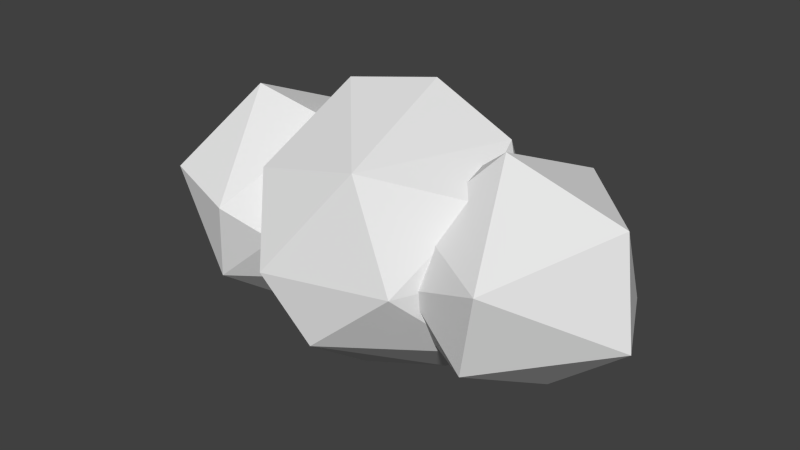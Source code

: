 # Source: Cloud_1.blend  (saved by Blender 3.2.14; exported with 4.5.12 LTS)
import bpy
from mathutils import Matrix  # noqa: F401  (used for matrix-valued properties, if any)

bpy.ops.wm.read_factory_settings(use_empty=True)
scene = bpy.context.scene
scene.name = 'Scene'

# ---- collections
col_1 = bpy.data.collections.new('集合 1'); scene.collection.children.link(col_1)

# ---- materials (node trees are filled in below, after node groups)
mat_x = bpy.data.materials.new('材质')
mat_x.use_transparent_shadow = False

# ---- material node trees

# ---- world
world_world = bpy.data.worlds.new('World'); scene.world = world_world
world_world.color = (0.05088, 0.05088, 0.05088)
world_world.use_sun_shadow = False
world_world.sun_shadow_jitter_overblur = 0.0
world_world.cycles.sampling_method = 'MANUAL'
world_world.cycles.sample_map_resolution = 256

# ---- meshes
me_icosphere_044 = bpy.data.meshes.new('Icosphere.044')
me_icosphere_044.from_pydata([(-0.5962, -0.546, -0.4722), (-1.384, 0.7816, -0.7029), (-0.5962, 0.5055, -0.4722), (-1.173, -1.017, 0.2125), (-1.498, -0.1497, 1.036), (-1.142, -0.1497, -1.086), (-1.323, -0.9125, -0.5488), (-0.4692, -0.02025, -0.5507), (-2.17, -0.02025, -0.6963), (-0.7321, -0.8293, -0.02498), (-1.904, -0.8172, 0.336), (-2.355, 0.1054, 0.2467), (-0.7321, 0.7888, -0.02498), (-1.642, 0.9726, -0.07857), (-0.6317, 0.4797, 0.5008), (-0.7855, -0.01245, 0.8162), (-1.255, 0.7816, 0.653), (0.4348, 0.01672, -0.4274), (1.182, 1.013, -0.2177), (1.524, -1.001, 0.3348), (0.6056, -0.509, 0.467), (0.6056, 0.5424, 0.467), (1.151, -0.1127, 1.081), (1.326, -0.8756, -0.504), (1.507, 0.1462, -1.041), (0.9903, -0.2295, -0.9378), (0.641, -0.4833, -0.5059), (0.641, 0.5167, -0.5059), (2.365, -0.1089, -0.2518), (0.7414, -0.7923, 0.01981), (0.7414, 0.8257, 0.01981), (1.913, 0.8137, -0.3412), (0.4786, 0.01672, 0.5455), (2.179, 0.01672, 0.6912), (1.394, 0.8185, 0.6978), (-0.3033, 0.9343, -0.8666), (1.097, -0.3514, 0.7135), (0.1144, 0.3514, 1.321), (-0.1139, -0.3514, -1.245), (-0.004433, -1.151, -0.6383), (1.094, -0.3603, -0.6383), (0.5408, 3.299e-08, -1.198), (-1.096, -0.3514, -0.6383), (-0.9095, 0.3177, -0.9062), (0.6808, 0.9288, -0.6383), (1.347, -1.057e-08, 0.1068), (0.7587, -1.044, 0.03763), (-0.416, -1.281, -0.03152), (-0.7582, 1.044, 0.03763), (-1.347, -2.68e-09, -0.03152), (0.4165, 1.281, 0.1068), (-0.6803, -0.9288, 0.7135), (-1.093, 0.3602, 0.7135), (0.004904, 1.151, 0.7135), (0.3038, -0.9343, 0.9419), (0.91, 0.3177, 0.9814), (-0.5403, -1.28e-08, 1.273)], [], [(0, 5, 7), (5, 8, 1), (1, 8, 13), (2, 1, 12), (6, 3, 10), (3, 15, 4), (15, 16, 4), (15, 14, 16), (16, 11, 4), (11, 10, 4), (10, 3, 4), (12, 16, 14), (13, 11, 16), (9, 15, 3), (12, 13, 16), (12, 1, 13), (13, 8, 11), (11, 8, 10), (8, 6, 10), (3, 6, 9), (6, 0, 9), (5, 1, 2), (5, 6, 8), (7, 5, 2), (5, 0, 6), (18, 27, 30), (23, 19, 29), (19, 33, 22), (20, 19, 22), (21, 32, 22), (33, 34, 22), (34, 21, 22), (32, 20, 22), (28, 31, 33), (31, 34, 33), (18, 30, 34), (30, 21, 34), (29, 19, 20), (19, 28, 33), (31, 18, 34), (26, 23, 29), (23, 28, 19), (24, 18, 31), (24, 27, 18), (24, 25, 27), (25, 17, 27), (25, 26, 17), (25, 23, 26), (28, 24, 31), (25, 24, 23), (24, 28, 23), (38, 43, 35), (38, 35, 41), (35, 43, 48), (40, 45, 46), (35, 48, 50), (44, 50, 45), (55, 53, 37), (37, 53, 56), (53, 52, 56), (52, 51, 56), (56, 54, 37), (56, 51, 54), (54, 55, 37), (54, 36, 55), (45, 55, 36), (45, 50, 55), (50, 53, 55), (50, 48, 53), (48, 52, 53), (49, 51, 52), (47, 54, 51), (46, 36, 54), (46, 45, 36), (44, 35, 50), (48, 49, 52), (48, 43, 49), (43, 42, 49), (49, 47, 51), (49, 42, 47), (42, 39, 47), (47, 46, 54), (47, 39, 46), (39, 40, 46), (40, 44, 45), (41, 35, 44), (43, 38, 42), (38, 39, 42), (40, 41, 44), (38, 41, 39), (41, 40, 39)])
me_icosphere_044.polygons.foreach_set('use_smooth', [True] * 91)
_k = set([(0, 5), (0, 6), (1, 2), (1, 5), (1, 8), (1, 12), (1, 13), (2, 5), (3, 4), (3, 6), (3, 9), (3, 10), (3, 15), (4, 10), (4, 11), (4, 15), (4, 16), (5, 6), (5, 7), (5, 8), (6, 8), (6, 9), (6, 10), (8, 10), (8, 11), (8, 13), (10, 11), (11, 13), (11, 16), (12, 13), (12, 16), (13, 16), (14, 16), (15, 16), (17, 25), (18, 24), (18, 27), (18, 30), (18, 31), (18, 34), (19, 20), (19, 22), (19, 23), (19, 28), (19, 29), (19, 33), (20, 22), (21, 22), (21, 34), (22, 32), (22, 33), (22, 34), (23, 24), (23, 25), (23, 26), (23, 28), (23, 29), (24, 25), (24, 27), (24, 28), (24, 31), (25, 26), (25, 27), (28, 31), (28, 33), (30, 34), (31, 33), (31, 34), (33, 34), (35, 38), (35, 41), (35, 43), (35, 44), (35, 48), (35, 50), (36, 45), (36, 46), (36, 54), (36, 55), (37, 53), (37, 54), (37, 55), (37, 56), (38, 39), (38, 41), (38, 42), (38, 43), (39, 40), (39, 41), (39, 42), (39, 46), (39, 47), (40, 41), (40, 44), (40, 45), (40, 46), (41, 44), (42, 43), (42, 47), (42, 49), (43, 48), (43, 49), (44, 45), (44, 50), (45, 46), (45, 50), (45, 55), (46, 47), (46, 54), (47, 49), (47, 51), (47, 54), (48, 49), (48, 50), (48, 52), (48, 53), (49, 51), (49, 52), (50, 53), (50, 55), (51, 52), (51, 54), (51, 56), (52, 53), (52, 56), (53, 55), (53, 56), (54, 55), (54, 56)])
me_icosphere_044.attributes.new('sharp_edge', 'BOOLEAN', 'EDGE').data.foreach_set('value', [ (min(e.vertices), max(e.vertices)) in _k for e in me_icosphere_044.edges])
me_icosphere_044.materials.append(mat_x)
me_icosphere_044.use_remesh_preserve_volume = False
me_icosphere_044.use_remesh_preserve_attributes = False
me_icosphere_044.use_mirror_vertex_groups = False
me_icosphere_044.update()
me_icosphere_044.normals_split_custom_set([tuple(v) for v in zip(*[iter([0.6312, -0.2616, -0.7302, 0.6312, -0.2616, -0.7302, 0.6312, -0.2616, -0.7302, -0.3062, 0.2925, -0.9059, -0.3062, 0.2925, -0.9059, -0.3062, 0.2925, -0.9059, -0.6383, 0.6217, -0.4539, -0.6383, 0.6217, -0.4539, -0.6383, 0.6217, -0.4539, 0.4049, 0.823, -0.3984, 0.4049, 0.823, -0.3984, 0.4049, 0.823, -0.3984, -0.2744, -0.9586, -0.07676, -0.2744, -0.9586, -0.07676, -0.2744, -0.9586, -0.07676, 0.34, -0.5775, 0.7423, 0.34, -0.5775, 0.7423, 0.34, -0.5775, 0.7423, 0.222, 0.3206, 0.9208, 0.222, 0.3206, 0.9208, 0.222, 0.3206, 0.9208, 0.3968, 0.4041, 0.8242, 0.3968, 0.4041, 0.8242, 0.3968, 0.4041, 0.8242, -0.5354, 0.4367, 0.7229, -0.5354, 0.4367, 0.7229, -0.5354, 0.4367, 0.7229, -0.6941, -0.2752, 0.6652, -0.6941, -0.2752, 0.6652, -0.6941, -0.2752, 0.6652, -0.07114, -0.7008, 0.7098, -0.07114, -0.7008, 0.7098, -0.07114, -0.7008, 0.7098, 0.4765, 0.7947, 0.3761, 0.4765, 0.7947, 0.3761, 0.4765, 0.7947, 0.3761, -0.5812, 0.6576, 0.4793, -0.5812, 0.6576, 0.4793, -0.5812, 0.6576, 0.4793, 0.5636, -0.5744, 0.5936, 0.5636, -0.5744, 0.5936, 0.5636, -0.5744, 0.5936, 0.1868, 0.9702, 0.1544, 0.1868, 0.9702, 0.1544, 0.1868, 0.9702, 0.1544, 0.2053, 0.9564, -0.2077, 0.2053, 0.9564, -0.2077, 0.2053, 0.9564, -0.2077, -0.7922, 0.5648, -0.231, -0.7922, 0.5648, -0.231, -0.7922, 0.5648, -0.231, -0.8878, -0.4456, -0.1152, -0.8878, -0.4456, -0.1152, -0.8878, -0.4456, -0.1152, -0.6488, -0.674, -0.3531, -0.6488, -0.674, -0.3531, -0.6488, -0.674, -0.3531, 0.2972, -0.9364, -0.1866, 0.2972, -0.9364, -0.1866, 0.2972, -0.9364, -0.1866, 0.4482, -0.8104, -0.3772, 0.4482, -0.8104, -0.3772, 0.4482, -0.8104, -0.3772, 0.39, 0.4352, -0.8115, 0.39, 0.4352, -0.8115, 0.39, 0.4352, -0.8115, -0.3631, -0.4769, -0.8005, -0.3631, -0.4769, -0.8005, -0.3631, -0.4769, -0.8005, 0.5716, 0.2546, -0.7801, 0.5716, 0.2546, -0.7801, 0.5716, 0.2546, -0.7801, 0.3735, -0.5918, -0.7143, 0.3735, -0.5918, -0.7143, 0.3735, -0.5918, -0.7143, -0.5212, 0.7755, -0.3563, -0.5212, 0.7755, -0.3563, -0.5212, 0.7755, -0.3563, -0.2219, -0.9706, -0.09312, -0.2219, -0.9706, -0.09312, -0.2219, -0.9706, -0.09312, 0.3604, -0.5063, 0.7835, 0.3604, -0.5063, 0.7835, 0.3604, -0.5063, 0.7835, -0.2683, -0.6828, 0.6796, -0.2683, -0.6828, 0.6796, -0.2683, -0.6828, 0.6796, -0.5716, 0.2546, 0.7801, -0.5716, 0.2546, 0.7801, -0.5716, 0.2546, 0.7801, 0.3062, 0.2925, 0.9059, 0.3062, 0.2925, 0.9059, 0.3062, 0.2925, 0.9059, -0.39, 0.4352, 0.8115, -0.39, 0.4352, 0.8115, -0.39, 0.4352, 0.8115, -0.6312, -0.2616, 0.7302, -0.6312, -0.2616, 0.7302, -0.6312, -0.2616, 0.7302, 0.8878, 0.4456, 0.1152, 0.8878, 0.4456, 0.1152, 0.8878, 0.4456, 0.1152, 0.6746, 0.6582, 0.3342, 0.6746, 0.6582, 0.3342, 0.6746, 0.6582, 0.3342, -0.257, 0.9315, 0.2573, -0.257, 0.9315, 0.2573, -0.257, 0.9315, 0.2573, -0.4049, 0.823, 0.3984, -0.4049, 0.823, 0.3984, -0.4049, 0.823, 0.3984, -0.3853, -0.828, 0.4075, -0.3853, -0.828, 0.4075, -0.3853, -0.828, 0.4075, 0.7793, -0.5826, 0.2308, 0.7793, -0.5826, 0.2308, 0.7793, -0.5826, 0.2308, 0.282, 0.9496, 0.1366, 0.282, 0.9496, 0.1366, 0.282, 0.9496, 0.1366, -0.4583, -0.8017, -0.3837, -0.4583, -0.8017, -0.3837, -0.4583, -0.8017, -0.3837, 0.6133, -0.7469, -0.257, 0.6133, -0.7469, -0.257, 0.6133, -0.7469, -0.257, 0.07114, 0.7008, -0.7098, 0.07114, 0.7008, -0.7098, 0.07114, 0.7008, -0.7098, -0.1878, 0.6384, -0.7464, -0.1878, 0.6384, -0.7464, -0.1878, 0.6384, -0.7464, -0.3988, 0.3124, -0.8622, -0.3988, 0.3124, -0.8622, -0.3988, 0.3124, -0.8622, -0.6347, 0.1425, -0.7595, -0.6347, 0.1425, -0.7595, -0.6347, 0.1425, -0.7595, -0.7081, -0.1851, -0.6814, -0.7081, -0.1851, -0.6814, -0.7081, -0.1851, -0.6814, -0.3661, -0.6422, -0.6734, -0.3661, -0.6422, -0.6734, -0.3661, -0.6422, -0.6734, 0.6941, 0.2752, -0.6652, 0.6941, 0.2752, -0.6652, 0.6941, 0.2752, -0.6652, 0.1796, -0.4825, -0.8573, 0.1796, -0.4825, -0.8573, 0.1796, -0.4825, -0.8573, 0.5189, -0.4682, -0.7152, 0.5189, -0.4682, -0.7152, 0.5189, -0.4682, -0.7152, -0.1933, 0.251, -0.9485, -0.1933, 0.251, -0.9485, -0.1933, 0.251, -0.9485, -0.0764, 0.2714, -0.9594, -0.0764, 0.2714, -0.9594, -0.0764, 0.2714, -0.9594, -0.6401, 0.6551, -0.4015, -0.6401, 0.6551, -0.4015, -0.6401, 0.6551, -0.4015, 0.8712, -0.4871, -0.06079, 0.8712, -0.4871, -0.06079, 0.8712, -0.4871, -0.06079, -0.1818, 0.9611, -0.208, -0.1818, 0.9611, -0.208, -0.1818, 0.9611, -0.208, 0.809, 0.5878, 0.00903, 0.809, 0.5878, 0.00903, 0.809, 0.5878, 0.00903, 0.3356, 0.5982, 0.7277, 0.3356, 0.5982, 0.7277, 0.3356, 0.5982, 0.7277, -0.3439, 0.5373, 0.7701, -0.3439, 0.5373, 0.7701, -0.3439, 0.5373, 0.7701, -0.3933, 0.5459, 0.7398, -0.3933, 0.5459, 0.7398, -0.3933, 0.5459, 0.7398, -0.7639, -0.2448, 0.5971, -0.7639, -0.2448, 0.5971, -0.7639, -0.2448, 0.5971, 0.0764, -0.2714, 0.9594, 0.0764, -0.2714, 0.9594, 0.0764, -0.2714, 0.9594, -0.2004, -0.4834, 0.8521, -0.2004, -0.4834, 0.8521, -0.2004, -0.4834, 0.8521, 0.3759, -0.2105, 0.9024, 0.3759, -0.2105, 0.9024, 0.3759, -0.2105, 0.9024, 0.4231, -0.2325, 0.8757, 0.4231, -0.2325, 0.8757, 0.4231, -0.2325, 0.8757, 0.9031, 0.08346, 0.4212, 0.9031, 0.08346, 0.4212, 0.9031, 0.08346, 0.4212, 0.7947, 0.5773, 0.1876, 0.7947, 0.5773, 0.1876, 0.7947, 0.5773, 0.1876, 0.5054, 0.7074, 0.4941, 0.5054, 0.7074, 0.4941, 0.5054, 0.7074, 0.4941, -0.2014, 0.9768, 0.07215, -0.2014, 0.9768, 0.07215, -0.2014, 0.9768, 0.07215, -0.5162, 0.7166, 0.4689, -0.5162, 0.7166, 0.4689, -0.5162, 0.7166, 0.4689, -0.8614, -0.276, 0.4264, -0.8614, -0.276, 0.4264, -0.8614, -0.276, 0.4264, -0.09723, -0.9126, 0.3971, -0.09723, -0.9126, 0.3971, -0.09723, -0.9126, 0.3971, 0.6154, -0.6835, 0.3926, 0.6154, -0.6835, 0.3926, 0.6154, -0.6835, 0.3926, 0.8668, -0.4934, 0.07215, 0.8668, -0.4934, 0.07215, 0.8668, -0.4934, 0.07215, 0.09723, 0.9126, -0.3971, 0.09723, 0.9126, -0.3971, 0.09723, 0.9126, -0.3971, -0.8712, 0.4871, 0.06079, -0.8712, 0.4871, 0.06079, -0.8712, 0.4871, 0.06079, -0.8383, 0.4886, -0.2417, -0.8383, 0.4886, -0.2417, -0.8383, 0.4886, -0.2417, -0.9031, 0.08346, -0.4212, -0.9031, 0.08346, -0.4212, -0.9031, 0.08346, -0.4212, -0.809, -0.5878, -0.009031, -0.809, -0.5878, -0.009031, -0.809, -0.5878, -0.009031, -0.809, -0.5878, 0.00633, -0.809, -0.5878, 0.00633, -0.809, -0.5878, 0.00633, -0.5128, -0.6998, -0.4974, -0.5128, -0.6998, -0.4974, -0.5128, -0.6998, -0.4974, 0.1818, -0.9611, 0.208, 0.1818, -0.9611, 0.208, 0.1818, -0.9611, 0.208, 0.2014, -0.9768, -0.07215, 0.2014, -0.9768, -0.07215, 0.2014, -0.9768, -0.07215, 0.5162, -0.7166, -0.4689, 0.5162, -0.7166, -0.4689, 0.5162, -0.7166, -0.4689, 0.8614, 0.276, -0.4264, 0.8614, 0.276, -0.4264, 0.8614, 0.276, -0.4264, 0.2004, 0.4834, -0.8521, 0.2004, 0.4834, -0.8521, 0.2004, 0.4834, -0.8521, -0.5161, -0.1903, -0.8351, -0.5161, -0.1903, -0.8351, -0.5161, -0.1903, -0.8351, -0.4272, -0.5829, -0.6912, -0.4272, -0.5829, -0.6912, -0.4272, -0.5829, -0.6912, 0.7639, 0.2448, -0.5971, 0.7639, 0.2448, -0.5971, 0.7639, 0.2448, -0.5971, 0.3439, -0.5373, -0.7701, 0.3439, -0.5373, -0.7701, 0.3439, -0.5373, -0.7701, 0.3933, -0.5459, -0.7398, 0.3933, -0.5459, -0.7398, 0.3933, -0.5459, -0.7398])] * 3)])

# ---- objects
ob_cloud_1 = bpy.data.objects.new('Cloud_1', me_icosphere_044)

# ---- transforms, parenting, visibility, modifiers, constraints
ob_cloud_1.location = (0.0, 0.0, 0.0)
ob_cloud_1.rotation_euler = (-1.629e-07, 0.0, 0.0)
ob_cloud_1.scale = (0.7749, 0.7749, 0.7749)
ob_cloud_1.color = (0.8, 0.8, 0.8, 1.0)
ob_cloud_1.lineart.crease_threshold = 0.0

# ---- collection membership
col_1.objects.link(ob_cloud_1)

# ---- scene / render settings (as saved in the file)
scene.frame_start = 1; scene.frame_end = 250; scene.frame_set(1)
scene.render.engine = 'BLENDER_EEVEE_NEXT'
scene.render.resolution_percentage = 50
scene.render.dither_intensity = 0.0
scene.cycles.use_denoising = False
scene.cycles.samples = 10
scene.cycles.sampling_pattern = 'TABULATED_SOBOL'
scene.cycles.light_sampling_threshold = 0.0
scene.cycles.use_adaptive_sampling = False
scene.cycles.use_light_tree = False
scene.cycles.blur_glossy = 0.0
scene.cycles.pixel_filter_type = 'GAUSSIAN'
scene.cycles.sample_clamp_indirect = 0.0
scene.view_settings.view_transform = 'Standard'
bpy.context.view_layer.update()

# ---- added for rendering (the .blend has no active camera and no usable light): camera, sun
cam_auto = bpy.data.cameras.new('AutoCamera')
cam_auto.lens = 50.0
cam_auto.sensor_width = 36.0
cam_auto.clip_end = 1000.0
ob_auto_camera = bpy.data.objects.new('AutoCamera', cam_auto)
scene.collection.objects.link(ob_auto_camera)
ob_auto_camera.location = (4.2715, -5.12144, 3.44346)
ob_auto_camera.rotation_euler = (1.09748, -7.21219e-08, 0.694738)
scene.camera = ob_auto_camera
light_auto_sun = bpy.data.lights.new('AutoSun', 'SUN')
light_auto_sun.energy = 3.0
light_auto_sun.angle = 0.0523599
ob_auto_sun = bpy.data.objects.new('AutoSun', light_auto_sun)
scene.collection.objects.link(ob_auto_sun)
ob_auto_sun.rotation_euler = (0.872665, 0.174533, 0.523599)
bpy.context.view_layer.update()

